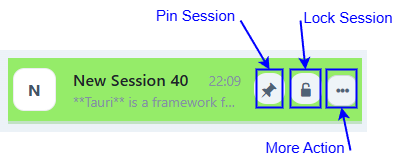

The diagram above was exported from draw.io. Its source (the exported page's mxGraphModel, read from the mxfile embedded in the PNG):
<mxGraphModel dx="600" dy="377" grid="1" gridSize="10" guides="1" tooltips="1" connect="1" arrows="1" fold="1" page="1" pageScale="1" pageWidth="827" pageHeight="1169" math="0" shadow="0">
  <root>
    <mxCell id="2dRIfhJZh3-b0S6jbKgT-0" />
    <mxCell id="2dRIfhJZh3-b0S6jbKgT-1" parent="2dRIfhJZh3-b0S6jbKgT-0" />
    <mxCell id="u6Dft2OxQEZuqweBqYfo-0" parent="2dRIfhJZh3-b0S6jbKgT-1" style="shape=image;aspect=fixed;image=data:image/png,(base64 omitted: 10496 chars);" value="" vertex="1">
      <mxGeometry height="82" width="367" x="180" y="140" as="geometry" />
    </mxCell>
    <mxCell id="2dRIfhJZh3-b0S6jbKgT-2" parent="2dRIfhJZh3-b0S6jbKgT-1" style="text;html=1;whiteSpace=wrap;strokeColor=none;fillColor=none;align=center;verticalAlign=middle;rounded=0;fontSize=15;fontColor=#0000FF;" value="Pin Session" vertex="1">
      <mxGeometry height="30" width="89" x="331" y="90" as="geometry" />
    </mxCell>
    <mxCell id="2dRIfhJZh3-b0S6jbKgT-4" parent="2dRIfhJZh3-b0S6jbKgT-1" style="rounded=0;whiteSpace=wrap;html=1;fillColor=none;strokeColor=#0000FF;strokeWidth=2;" value="" vertex="1">
      <mxGeometry height="38" width="26" x="436" y="159" as="geometry" />
    </mxCell>
    <mxCell id="2dRIfhJZh3-b0S6jbKgT-5" edge="1" parent="2dRIfhJZh3-b0S6jbKgT-1" style="endArrow=classic;html=1;rounded=0;entryX=0.5;entryY=0;entryDx=0;entryDy=0;strokeColor=#0000FF;strokeWidth=2;" target="2dRIfhJZh3-b0S6jbKgT-4" value="">
      <mxGeometry height="50" relative="1" width="50" as="geometry">
        <mxPoint x="420" y="110" as="sourcePoint" />
        <mxPoint x="200" y="25" as="targetPoint" />
      </mxGeometry>
    </mxCell>
    <mxCell id="u6Dft2OxQEZuqweBqYfo-1" parent="2dRIfhJZh3-b0S6jbKgT-1" style="rounded=0;whiteSpace=wrap;html=1;fillColor=none;strokeColor=#0000FF;strokeWidth=2;" value="" vertex="1">
      <mxGeometry height="38" width="30" x="470" y="159" as="geometry" />
    </mxCell>
    <mxCell id="u6Dft2OxQEZuqweBqYfo-2" edge="1" parent="2dRIfhJZh3-b0S6jbKgT-1" style="endArrow=classic;html=1;rounded=0;entryX=0.5;entryY=0;entryDx=0;entryDy=0;strokeColor=#0000FF;strokeWidth=2;" target="u6Dft2OxQEZuqweBqYfo-1" value="">
      <mxGeometry height="50" relative="1" width="50" as="geometry">
        <mxPoint x="480" y="110" as="sourcePoint" />
        <mxPoint x="491" y="120" as="targetPoint" />
      </mxGeometry>
    </mxCell>
    <mxCell id="u6Dft2OxQEZuqweBqYfo-3" parent="2dRIfhJZh3-b0S6jbKgT-1" style="text;html=1;whiteSpace=wrap;strokeColor=none;fillColor=none;align=center;verticalAlign=middle;rounded=0;fontSize=15;fontColor=#0000FF;" value="Lock Session" vertex="1">
      <mxGeometry height="30" width="100" x="478" y="92" as="geometry" />
    </mxCell>
    <mxCell id="u6Dft2OxQEZuqweBqYfo-4" parent="2dRIfhJZh3-b0S6jbKgT-1" style="rounded=0;whiteSpace=wrap;html=1;fillColor=none;strokeColor=#0000FF;strokeWidth=2;" value="" vertex="1">
      <mxGeometry height="38" width="30" x="506" y="159" as="geometry" />
    </mxCell>
    <mxCell id="u6Dft2OxQEZuqweBqYfo-5" edge="1" parent="2dRIfhJZh3-b0S6jbKgT-1" style="endArrow=classic;html=1;rounded=0;entryX=0.5;entryY=1;entryDx=0;entryDy=0;strokeColor=#0000FF;strokeWidth=2;" target="u6Dft2OxQEZuqweBqYfo-4" value="">
      <mxGeometry height="50" relative="1" width="50" as="geometry">
        <mxPoint x="530" y="240" as="sourcePoint" />
        <mxPoint x="555" y="329" as="targetPoint" />
      </mxGeometry>
    </mxCell>
    <mxCell id="u6Dft2OxQEZuqweBqYfo-6" parent="2dRIfhJZh3-b0S6jbKgT-1" style="text;html=1;whiteSpace=wrap;strokeColor=none;fillColor=none;align=center;verticalAlign=middle;rounded=0;fontSize=15;fontColor=#0000FF;" value="More Action" vertex="1">
      <mxGeometry height="30" width="94" x="438" y="222" as="geometry" />
    </mxCell>
  </root>
</mxGraphModel>